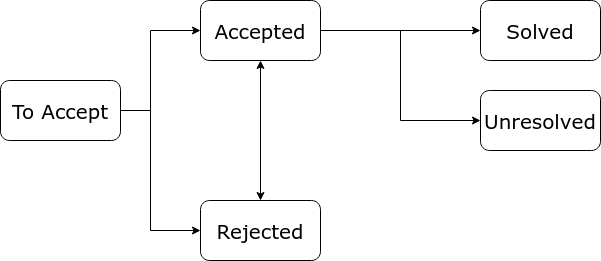

The diagram above was exported from draw.io. Its source (the exported page's mxGraphModel, read from the mxfile embedded in the PNG):
<mxGraphModel dx="870" dy="774" grid="1" gridSize="10" guides="1" tooltips="1" connect="1" arrows="1" fold="1" page="1" pageScale="1" pageWidth="850" pageHeight="1100" math="0" shadow="0">
  <root>
    <mxCell id="0" />
    <mxCell id="1" parent="0" />
    <mxCell id="SygLziV02raZcq_mygFh-4" value="" style="edgeStyle=orthogonalEdgeStyle;rounded=0;orthogonalLoop=1;jettySize=auto;html=1;" edge="1" parent="1" source="SygLziV02raZcq_mygFh-2" target="SygLziV02raZcq_mygFh-3">
      <mxGeometry relative="1" as="geometry">
        <Array as="points">
          <mxPoint x="190" y="150" />
          <mxPoint x="190" y="70" />
        </Array>
      </mxGeometry>
    </mxCell>
    <mxCell id="SygLziV02raZcq_mygFh-2" value="&lt;font style=&quot;font-size: 20px&quot; face=&quot;Verdana&quot;&gt;&lt;font style=&quot;font-size: 20px&quot; face=&quot;Verdana&quot;&gt;To &lt;/font&gt;Accept&lt;/font&gt;" style="rounded=1;whiteSpace=wrap;html=1;fontFamily=sans-serif;FType=g;" vertex="1" parent="1">
      <mxGeometry x="40" y="120" width="120" height="60" as="geometry" />
    </mxCell>
    <mxCell id="SygLziV02raZcq_mygFh-6" value="" style="edgeStyle=orthogonalEdgeStyle;rounded=0;orthogonalLoop=1;jettySize=auto;html=1;exitX=1;exitY=0.5;exitDx=0;exitDy=0;" edge="1" parent="1" source="SygLziV02raZcq_mygFh-2" target="SygLziV02raZcq_mygFh-5">
      <mxGeometry relative="1" as="geometry">
        <mxPoint x="160" y="270" as="sourcePoint" />
        <Array as="points">
          <mxPoint x="190" y="150" />
          <mxPoint x="190" y="270" />
        </Array>
      </mxGeometry>
    </mxCell>
    <mxCell id="SygLziV02raZcq_mygFh-8" value="" style="edgeStyle=orthogonalEdgeStyle;rounded=0;orthogonalLoop=1;jettySize=auto;html=1;" edge="1" parent="1" source="SygLziV02raZcq_mygFh-3" target="SygLziV02raZcq_mygFh-7">
      <mxGeometry relative="1" as="geometry" />
    </mxCell>
    <mxCell id="SygLziV02raZcq_mygFh-10" value="" style="edgeStyle=orthogonalEdgeStyle;rounded=0;orthogonalLoop=1;jettySize=auto;html=1;" edge="1" parent="1" source="SygLziV02raZcq_mygFh-3" target="SygLziV02raZcq_mygFh-9">
      <mxGeometry relative="1" as="geometry">
        <Array as="points">
          <mxPoint x="440" y="70" />
          <mxPoint x="440" y="160" />
        </Array>
      </mxGeometry>
    </mxCell>
    <mxCell id="SygLziV02raZcq_mygFh-3" value="&lt;font style=&quot;font-size: 20px&quot; face=&quot;Verdana&quot;&gt;Accepted&lt;/font&gt;" style="whiteSpace=wrap;html=1;rounded=1;fontFamily=sans-serif;" vertex="1" parent="1">
      <mxGeometry x="240" y="40" width="120" height="60" as="geometry" />
    </mxCell>
    <mxCell id="SygLziV02raZcq_mygFh-5" value="&lt;div&gt;&lt;font style=&quot;font-size: 20px&quot; face=&quot;Verdana&quot;&gt;Rejected&lt;/font&gt;&lt;/div&gt;" style="whiteSpace=wrap;html=1;rounded=1;fontFamily=sans-serif;" vertex="1" parent="1">
      <mxGeometry x="240" y="240" width="120" height="60" as="geometry" />
    </mxCell>
    <mxCell id="SygLziV02raZcq_mygFh-7" value="&lt;font style=&quot;font-size: 20px&quot; face=&quot;Verdana&quot;&gt;Solved&lt;/font&gt;" style="whiteSpace=wrap;html=1;rounded=1;fontFamily=sans-serif;" vertex="1" parent="1">
      <mxGeometry x="520" y="40" width="120" height="60" as="geometry" />
    </mxCell>
    <mxCell id="SygLziV02raZcq_mygFh-9" value="&lt;font style=&quot;font-size: 20px&quot; face=&quot;Verdana&quot;&gt;Unresolved&lt;/font&gt;" style="whiteSpace=wrap;html=1;rounded=1;fontFamily=sans-serif;" vertex="1" parent="1">
      <mxGeometry x="520" y="130" width="120" height="60" as="geometry" />
    </mxCell>
    <mxCell id="SygLziV02raZcq_mygFh-12" value="" style="endArrow=classic;html=1;exitX=0.5;exitY=1;exitDx=0;exitDy=0;entryX=0.5;entryY=0;entryDx=0;entryDy=0;startArrow=classic;startFill=1;" edge="1" parent="1" source="SygLziV02raZcq_mygFh-3" target="SygLziV02raZcq_mygFh-5">
      <mxGeometry width="50" height="50" relative="1" as="geometry">
        <mxPoint x="320" y="185" as="sourcePoint" />
        <mxPoint x="370" y="135" as="targetPoint" />
      </mxGeometry>
    </mxCell>
  </root>
</mxGraphModel>